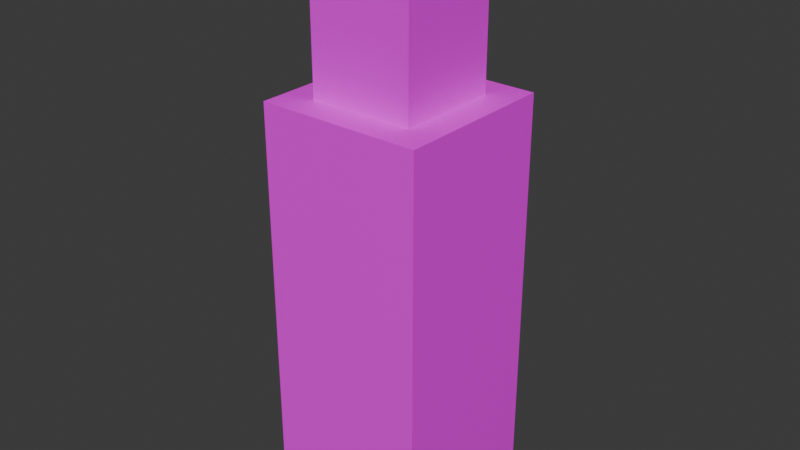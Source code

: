 # Source: dystrybutor_wody.blend  (saved by Blender 4.3.34; exported with 4.5.12 LTS)
import bpy
from mathutils import Matrix  # noqa: F401  (used for matrix-valued properties, if any)

bpy.ops.wm.read_factory_settings(use_empty=True)
scene = bpy.context.scene
scene.name = 'Scene'

# ---- collections
col_collection = bpy.data.collections.new('Collection'); scene.collection.children.link(col_collection)

# ---- images (referenced by path relative to the original .blend; pixels are not part of the script)
import os
ASSET_DIR = os.environ.get("B2B_ASSET_DIR", "")  # directory of the original .blend (textures are referenced by path, not embedded)
HERE = os.path.dirname(os.path.abspath(__file__))  # packed textures are extracted next to this script under _unpacked/

def load_image(name, relpath, width, height, colorspace="sRGB"):
    """Load a texture the original file referenced (path relative to the .blend, or extracted next to this script)."""
    p = next((c for c in (os.path.join(HERE, relpath), os.path.join(ASSET_DIR, relpath)) if relpath and os.path.exists(c)), "")
    if p:
        img = bpy.data.images.load(p, check_existing=True)
        img.name = name
    else:  # same state as the original file: an image datablock whose file is absent (Cycles renders it pink)
        img = bpy.data.images.new(name, width, height)
        img.source = "FILE"
        img.filepath = "//" + (relpath or name)
    img.colorspace_settings.name = colorspace
    return img
img_woda_png = load_image('woda.png', 'do_pomniejszenia/woda.png', 1024, 1024, 'sRGB')

# ---- materials (node trees are filled in below, after node groups)
mat_material = bpy.data.materials.new('Material')
mat_material.alpha_threshold = 0.0
mat_material.roughness = 0.5
mat_material.line_color = (0.0, 0.0, 0.0, 1.0)

# ---- material node trees
mat_material.use_nodes = True; mat_material.node_tree.nodes.clear()
_N = mat_material.node_tree.nodes; _L = mat_material.node_tree.links
n0 = _N.new('ShaderNodeOutputMaterial'); n0.name = 'Material Output'; n0.location = (300, 300)
n1 = _N.new('ShaderNodeBsdfPrincipled'); n1.name = 'Principled BSDF'; n1.location = (10, 300)
n1.inputs[3].default_value = 1.45
n2 = _N.new('ShaderNodeTexImage'); n2.name = 'Image Texture'; n2.location = (-427, 291)
n2.image = img_woda_png
_L.new(n1.outputs[0], n0.inputs[0])
_L.new(n2.outputs[0], n1.inputs[0])
_L.new(n2.outputs[1], n1.inputs[4])
n0.is_active_output = True

# ---- world
world_world = bpy.data.worlds.new('World'); scene.world = world_world
world_world.use_nodes = True; world_world.node_tree.nodes.clear()
_N = world_world.node_tree.nodes; _L = world_world.node_tree.links
n0 = _N.new('ShaderNodeOutputWorld'); n0.name = 'World Output'; n0.location = (300, 300)
n1 = _N.new('ShaderNodeBackground'); n1.name = 'Background'; n1.location = (10, 300)
n1.inputs[0].default_value = (0.05088, 0.05088, 0.05088, 1.0)
_L.new(n1.outputs[0], n0.inputs[0])
n0.is_active_output = True
world_world.color = (0.05088, 0.05088, 0.05088)
world_world.sun_shadow_jitter_overblur = 0.0

# ---- meshes
me_cube = bpy.data.meshes.new('Cube')
me_cube.from_pydata([(0.6362, 0.6362, 5.0), (1.0, 1.0, 0.0), (0.6362, -0.6362, 5.0), (1.0, -1.0, 0.0), (-0.6362, 0.6362, 5.0), (-1.0, 1.0, 0.0), (-0.6362, -0.6362, 5.0), (-1.0, -1.0, 0.0), (1.0, -1.0, 5.0), (-1.0, -1.0, 5.0), (1.0, 1.0, 5.0), (-1.0, 1.0, 5.0), (0.5685, -0.5685, 6.969), (-0.5685, -0.5685, 6.969), (0.5685, 0.5685, 6.969), (-0.5685, 0.5685, 6.969), (1.0, 1.0, 0.25), (-1.0, -1.0, 0.25), (1.0, -1.0, 0.25), (-1.0, 1.0, 0.25), (-1.0, 0.4238, 0.0), (-1.0, -0.4238, 0.0), (1.0, -0.4238, 5.0), (1.0, 0.4238, 5.0), (-1.0, 0.4238, 5.0), (-1.0, -0.4238, 5.0), (1.0, -0.4238, 0.0), (1.0, 0.4238, 0.0), (0.6362, 0.4238, 5.0), (0.6362, -0.4238, 5.0), (-0.6362, 0.4238, 5.0), (-0.6362, -0.4238, 5.0), (0.6362, -0.4238, 7.0), (0.6362, 0.4238, 7.0), (-0.6362, -0.4238, 7.0), (-0.6362, 0.4238, 7.0), (1.0, 0.4238, 0.25), (1.0, -0.4238, 0.25), (-1.0, -0.4238, 0.25), (-1.0, 0.4238, 0.25), (0.4369, -1.0, 0.25), (-0.4369, -1.0, 0.25), (-0.4369, 1.0, 0.25), (0.4369, 1.0, 0.25), (-0.4369, 0.6362, 7.0), (0.4369, 0.6362, 7.0), (0.4369, -0.6362, 7.0), (-0.4369, -0.6362, 7.0), (-0.4369, 0.6362, 5.0), (0.4369, 0.6362, 5.0), (0.4369, -0.6362, 5.0), (-0.4369, -0.6362, 5.0), (0.4369, 1.0, 5.0), (-0.4369, 1.0, 5.0), (-0.4369, -1.0, 0.0), (0.4369, -1.0, 0.0), (-0.4369, -1.0, 5.0), (0.4369, -1.0, 5.0), (-0.4369, 1.0, 0.0), (0.4369, 1.0, 0.0), (-0.4369, -0.4238, 7.0), (0.4369, -0.4238, 7.0), (0.4369, 0.4238, 7.0), (-0.4369, 0.4238, 7.0), (0.4369, -0.4238, 0.0), (-0.4369, -0.4238, 0.0), (-0.4369, 0.4238, 0.0), (0.4369, 0.4238, 0.0), (0.4369, 0.6362, 6.808), (0.4369, 0.6362, 5.192), (-0.4369, 0.6362, 5.192), (-0.4369, 0.6362, 6.808), (-0.4369, -0.6362, 5.192), (-0.4369, -0.6362, 6.808), (0.4369, -0.6362, 6.808), (0.4369, -0.6362, 5.192), (0.6362, -0.4238, 5.192), (0.6362, -0.4238, 6.808), (0.6362, 0.4238, 6.808), (0.6362, 0.4238, 5.192), (-0.6362, 0.4238, 6.808), (-0.6362, 0.4238, 5.192), (-0.6362, -0.4238, 5.192), (-0.6362, -0.4238, 6.808), (-0.6362, 0.6362, 6.808), (-0.6362, 0.6362, 5.192), (-0.6362, -0.6362, 6.808), (-0.6362, -0.6362, 5.192), (0.6362, -0.6362, 5.192), (0.6362, -0.6362, 6.808), (0.6362, 0.6362, 6.808), (0.6362, 0.6362, 5.192)], [], [(83, 34, 35, 80), (18, 8, 57, 40), (6, 31, 25, 9), (29, 2, 8, 22), (0, 28, 23, 10), (14, 45, 62, 33), (64, 26, 3, 55), (16, 10, 23, 36), (17, 9, 25, 38), (4, 48, 53, 11), (50, 75, 72, 51), (2, 29, 76, 88), (49, 0, 10, 52), (44, 15, 35, 63), (5, 19, 42, 58), (28, 79, 76, 29), (21, 65, 54, 7), (41, 56, 9, 17), (34, 60, 63, 35), (26, 37, 18, 3), (48, 4, 85, 70), (1, 16, 36, 27), (30, 4, 11, 24), (37, 22, 8, 18), (20, 39, 19, 5), (39, 24, 11, 19), (31, 82, 81, 30), (39, 20, 21, 38), (37, 26, 27, 36), (4, 30, 81, 85), (65, 21, 20, 66), (30, 24, 25, 31), (29, 22, 23, 28), (22, 37, 36, 23), (26, 64, 67, 27), (24, 39, 38, 25), (89, 77, 32, 12), (7, 17, 38, 21), (61, 32, 33, 62), (59, 1, 27, 67), (54, 41, 17, 7), (5, 58, 66, 20), (43, 52, 10, 16), (6, 51, 72, 87), (32, 61, 46, 12), (60, 34, 13, 47), (48, 70, 69, 49), (2, 50, 57, 8), (51, 6, 9, 56), (59, 43, 16, 1), (19, 11, 53, 42), (51, 56, 57, 50), (86, 73, 47, 13), (41, 54, 55, 40), (65, 66, 67, 64), (49, 52, 53, 48), (0, 49, 69, 91), (59, 67, 66, 58), (56, 41, 40, 57), (61, 62, 63, 60), (43, 59, 58, 42), (44, 63, 62, 45), (60, 47, 46, 61), (52, 43, 42, 53), (64, 55, 54, 65), (3, 18, 40, 55), (50, 2, 88, 75), (90, 68, 45, 14), (71, 84, 15, 44), (28, 0, 91, 79), (84, 80, 35, 15), (78, 90, 14, 33), (83, 86, 13, 34), (78, 33, 32, 77), (74, 89, 12, 46), (74, 46, 47, 73), (31, 6, 87, 82), (71, 68, 69, 70), (68, 90, 91, 69), (73, 86, 87, 72), (83, 80, 81, 82), (86, 83, 82, 87), (89, 74, 75, 88), (90, 78, 79, 91), (74, 73, 72, 75), (80, 84, 85, 81), (77, 89, 88, 76), (78, 77, 76, 79), (84, 71, 70, 85), (71, 44, 45, 68)])
_uv = me_cube.uv_layers.new(name='UVMap')
_uv.uv.foreach_set('vector', [0.937, 0.9525, 0.9374, 0.988, 0.7391, 0.9893, 0.739, 0.9538, 0.2878, 0.04952, 0.2897, 0.9991, 0.3948, 0.9993, 0.393, 0.04975, 0.0727, 0.3111, 0.0727, 0.323, 0.04636, 0.323, 0.04636, 0.2907, 0.1648, 0.323, 0.1648, 0.3111, 0.1912, 0.2907, 0.1912, 0.323, 0.1648, 0.3825, 0.1648, 0.3706, 0.1912, 0.3706, 0.1912, 0.4029, 0.9193, 0.9258, 0.8919, 0.9258, 0.8919, 0.9032, 0.9193, 0.9032, 0.5679, 0.2099, 0.5676, 0.1396, 0.6604, 0.1394, 0.6607, 0.2097, 0.2753, 0.2579, 0.273, 0.9982, 0.1942, 0.9984, 0.1966, 0.2581, 0.1899, 0.3728, 0.1905, 0.5387, 0.1592, 0.5387, 0.1586, 0.3729, 0.0727, 0.3825, 0.08713, 0.3825, 0.08713, 0.4029, 0.04636, 0.4029, 0.9357, 0.6184, 0.9361, 0.6539, 0.7349, 0.6541, 0.7348, 0.6185, 0.6891, 0.6182, 0.7379, 0.6182, 0.738, 0.6538, 0.6891, 0.6538, 0.1504, 0.3825, 0.1648, 0.3825, 0.1912, 0.4029, 0.1504, 0.4029, 0.7718, 0.9258, 0.7444, 0.9258, 0.7444, 0.9032, 0.7718, 0.9032, 0.6604, 0.001345, 0.6606, 0.05119, 0.5556, 0.05178, 0.5554, 0.001945, 0.9327, 0.6184, 0.9332, 0.6539, 0.738, 0.6538, 0.7379, 0.6182, 0.5685, 0.3893, 0.5683, 0.319, 0.661, 0.3188, 0.6613, 0.3891, 0.5562, 0.05011, 0.5579, 0.9997, 0.663, 0.9999, 0.6614, 0.05035, 0.7444, 0.8128, 0.7718, 0.8128, 0.7718, 0.9032, 0.7444, 0.9032, 0.08083, 0.2195, 0.08071, 0.2585, 0.001947, 0.2587, 0.00207, 0.2197, 0.936, 0.6183, 0.9818, 0.6183, 0.9823, 0.6538, 0.9364, 0.6538, 0.2755, 0.219, 0.2753, 0.2579, 0.1966, 0.2581, 0.1967, 0.2192, 0.0727, 0.3706, 0.0727, 0.3825, 0.04636, 0.4029, 0.04636, 0.3706, 0.08071, 0.2585, 0.07837, 0.9988, -0.0003981, 0.999, 0.001947, 0.2587, 0.08119, 0.2188, 0.08126, 0.2503, 0.001799, 0.2503, 0.001725, 0.2188, 0.1126, 0.373, 0.1132, 0.5388, 0.0819, 0.5389, 0.08133, 0.373, 0.9329, 0.6185, 0.9333, 0.654, 0.7381, 0.654, 0.738, 0.6184, 0.08126, 0.2503, 0.08119, 0.2188, 0.1981, 0.2187, 0.1981, 0.2502, 0.08071, 0.2585, 0.08083, 0.2195, 0.1967, 0.2192, 0.1966, 0.2581, 0.6892, 0.6184, 0.738, 0.6184, 0.7381, 0.654, 0.6892, 0.654, 0.5683, 0.319, 0.5685, 0.3893, 0.432, 0.3896, 0.4318, 0.3193, 0.0727, 0.3706, 0.04636, 0.3706, 0.04636, 0.323, 0.0727, 0.323, 0.1648, 0.323, 0.1912, 0.323, 0.1912, 0.3706, 0.1648, 0.3706, 0.07837, 0.9988, 0.08071, 0.2585, 0.1966, 0.2581, 0.1942, 0.9984, 0.5676, 0.1396, 0.5679, 0.2099, 0.4314, 0.2102, 0.4311, 0.1399, 0.1132, 0.5388, 0.1126, 0.373, 0.1586, 0.3729, 0.1592, 0.5387, 0.6895, 0.9539, 0.7392, 0.9537, 0.7393, 0.9893, 0.6896, 0.9895, 0.2775, 0.2186, 0.2776, 0.2501, 0.1981, 0.2502, 0.1981, 0.2187, 0.8919, 0.8128, 0.9193, 0.8128, 0.9193, 0.9032, 0.8919, 0.9032, 0.3386, 0.2104, 0.3383, 0.1401, 0.4311, 0.1399, 0.4314, 0.2102, 0.5561, 0.0001376, 0.5562, 0.05011, 0.6614, 0.05035, 0.6613, 0.0003712, 0.3392, 0.3898, 0.339, 0.3195, 0.4318, 0.3193, 0.432, 0.3896, 0.3927, 0.05272, 0.397, 0.9997, 0.292, 1.0, 0.2877, 0.05332, 0.689, 0.6185, 0.7348, 0.6185, 0.7349, 0.6541, 0.6891, 0.6541, 0.9193, 0.8128, 0.8919, 0.8128, 0.8919, 0.7902, 0.9193, 0.7902, 0.7718, 0.8128, 0.7444, 0.8128, 0.7444, 0.7902, 0.7718, 0.7902, 0.936, 0.6183, 0.9364, 0.6538, 0.7352, 0.6539, 0.7351, 0.6183, 0.1648, 0.3111, 0.1504, 0.3111, 0.1504, 0.2907, 0.1912, 0.2907, 0.08713, 0.3111, 0.0727, 0.3111, 0.04636, 0.2907, 0.08713, 0.2907, 0.3924, 0.002875, 0.3927, 0.05272, 0.2877, 0.05332, 0.2874, 0.003475, 0.6606, 0.05119, 0.6649, 0.9982, 0.5599, 0.9988, 0.5556, 0.05178, 0.08713, 0.3111, 0.08713, 0.2907, 0.1504, 0.2907, 0.1504, 0.3111, 0.6893, 0.9541, 0.7358, 0.9539, 0.7359, 0.9895, 0.6893, 0.9898, 0.5562, 0.05011, 0.5561, 0.0001376, 0.3929, -0.0002249, 0.393, 0.04975, 0.5683, 0.319, 0.4318, 0.3193, 0.4314, 0.2102, 0.5679, 0.2099, 0.1504, 0.3825, 0.1504, 0.4029, 0.08713, 0.4029, 0.08713, 0.3825, 0.6893, 0.6183, 0.7351, 0.6183, 0.7352, 0.6539, 0.6894, 0.6539, 0.3386, 0.2104, 0.4314, 0.2102, 0.4318, 0.3193, 0.339, 0.3195, 0.5579, 0.9997, 0.5562, 0.05011, 0.393, 0.04975, 0.3948, 0.9993, 0.8919, 0.8128, 0.8919, 0.9032, 0.7718, 0.9032, 0.7718, 0.8128, 0.3927, 0.05272, 0.3924, 0.002875, 0.5554, 0.001945, 0.5556, 0.05178, 0.7718, 0.9258, 0.7718, 0.9032, 0.8919, 0.9032, 0.8919, 0.9258, 0.7718, 0.8128, 0.7718, 0.7902, 0.8919, 0.7902, 0.8919, 0.8128, 0.397, 0.9997, 0.3927, 0.05272, 0.5556, 0.05178, 0.5599, 0.9988, 0.5679, 0.2099, 0.6607, 0.2097, 0.661, 0.3188, 0.5683, 0.319, 0.2877, -0.0004586, 0.2878, 0.04952, 0.393, 0.04975, 0.3929, -0.0002249, 0.9357, 0.6184, 0.9815, 0.6184, 0.982, 0.6538, 0.9361, 0.6539, 0.6898, 0.9539, 0.7363, 0.9537, 0.7364, 0.9893, 0.6899, 0.9896, 0.9402, 0.9525, 0.9867, 0.9523, 0.9872, 0.9877, 0.9406, 0.988, 0.9327, 0.6184, 0.9815, 0.6184, 0.9821, 0.6539, 0.9332, 0.6539, 0.6893, 0.9541, 0.739, 0.9538, 0.7391, 0.9893, 0.6894, 0.9897, 0.9372, 0.9529, 0.9868, 0.9527, 0.9873, 0.9882, 0.9376, 0.9884, 0.937, 0.9525, 0.9866, 0.9522, 0.9871, 0.9876, 0.9374, 0.988, 0.9372, 0.9529, 0.9376, 0.9884, 0.7393, 0.9893, 0.7392, 0.9537, 0.9397, 0.9526, 0.9862, 0.9524, 0.9867, 0.9878, 0.9401, 0.9881, 0.9397, 0.9526, 0.9401, 0.9881, 0.7359, 0.9895, 0.7358, 0.9539, 0.9329, 0.6185, 0.9817, 0.6185, 0.9822, 0.6539, 0.9333, 0.654, 0.9402, 0.9525, 0.7363, 0.9537, 0.7352, 0.6539, 0.9364, 0.6538, 0.7363, 0.9537, 0.6898, 0.9539, 0.6894, 0.6539, 0.7352, 0.6539, 0.7358, 0.9539, 0.6893, 0.9541, 0.6891, 0.6541, 0.7349, 0.6541, 0.937, 0.9525, 0.739, 0.9538, 0.7381, 0.654, 0.9333, 0.654, 0.9866, 0.9522, 0.937, 0.9525, 0.9333, 0.654, 0.9822, 0.6539, 0.9862, 0.9524, 0.9397, 0.9526, 0.9361, 0.6539, 0.982, 0.6538, 0.9868, 0.9527, 0.9372, 0.9529, 0.9332, 0.6539, 0.9821, 0.6539, 0.9397, 0.9526, 0.7358, 0.9539, 0.7349, 0.6541, 0.9361, 0.6539, 0.739, 0.9538, 0.6893, 0.9541, 0.6892, 0.654, 0.7381, 0.654, 0.7392, 0.9537, 0.6895, 0.9539, 0.6891, 0.6538, 0.738, 0.6538, 0.9372, 0.9529, 0.7392, 0.9537, 0.738, 0.6538, 0.9332, 0.6539, 0.9867, 0.9523, 0.9402, 0.9525, 0.9364, 0.6538, 0.9823, 0.6538, 0.9402, 0.9525, 0.9406, 0.988, 0.7364, 0.9893, 0.7363, 0.9537])
me_cube.materials.append(mat_material)
me_cube.use_mirror_vertex_groups = False
me_cube.update()

# ---- objects
ob_cube = bpy.data.objects.new('Cube', me_cube)

# ---- transforms, parenting, visibility, modifiers, constraints
ob_cube.location = (0.0, 0.0, 0.0)
ob_cube.lock_rotations_4d = False
ob_cube.empty_display_type = 'ARROWS'
ob_cube.lineart.crease_threshold = 0.0

# ---- collection membership
col_collection.objects.link(ob_cube)

# ---- scene / render settings (as saved in the file)
scene.frame_start = 1; scene.frame_end = 250; scene.frame_set(1)
scene.render.engine = 'BLENDER_EEVEE_NEXT'
bpy.context.view_layer.update()

# ---- added for rendering (the .blend has no active camera and no usable light): camera, sun
cam_auto = bpy.data.cameras.new('AutoCamera')
cam_auto.lens = 50.0
cam_auto.sensor_width = 36.0
cam_auto.clip_end = 1000.0
ob_auto_camera = bpy.data.objects.new('AutoCamera', cam_auto)
scene.collection.objects.link(ob_auto_camera)
ob_auto_camera.location = (6.98529, -8.38235, 9.08823)
ob_auto_camera.rotation_euler = (1.09748, -7.21219e-08, 0.694738)
scene.camera = ob_auto_camera
light_auto_sun = bpy.data.lights.new('AutoSun', 'SUN')
light_auto_sun.energy = 3.0
light_auto_sun.angle = 0.0523599
ob_auto_sun = bpy.data.objects.new('AutoSun', light_auto_sun)
scene.collection.objects.link(ob_auto_sun)
ob_auto_sun.rotation_euler = (0.872665, 0.174533, 0.523599)
bpy.context.view_layer.update()

